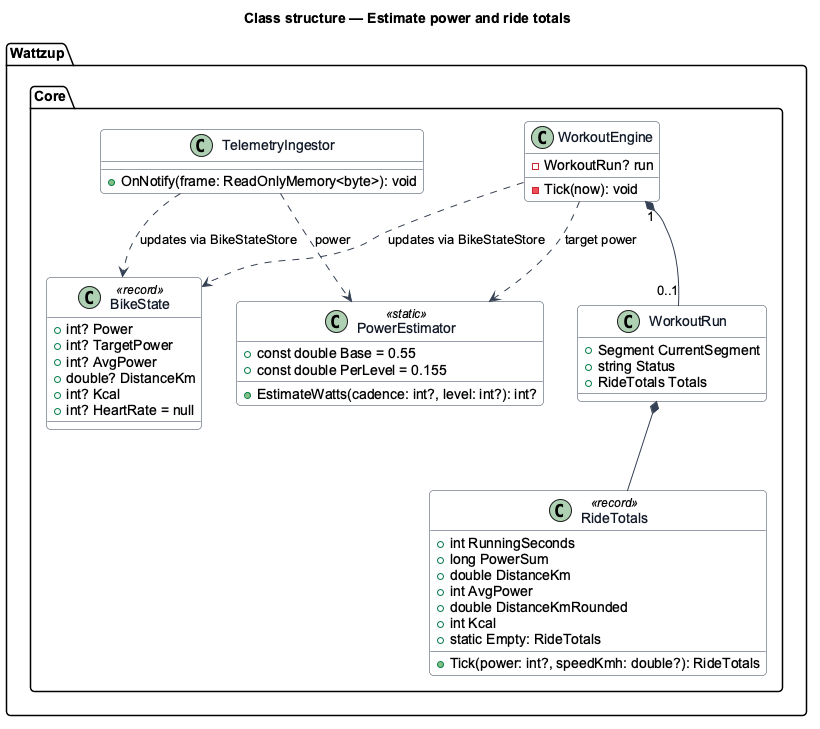

The diagram above was rendered by PlantUML. Its source (embedded in the PNG):
@startuml
skinparam backgroundColor #FFFFFF
skinparam shadowing false
skinparam roundcorner 8
skinparam defaultFontName Arial
skinparam ArrowColor #344054
skinparam class {
  BorderColor #344054
  FontColor #101828
  BackgroundColor #F9FAFB
}
title Class structure — Estimate power and ride totals

package "Wattzup.Core" {
  class PowerEstimator <<static>> {
    +const double Base = 0.55
    +const double PerLevel = 0.155
    +EstimateWatts(cadence: int?, level: int?): int?
  }
  class RideTotals <<record>> {
    +int RunningSeconds
    +long PowerSum
    +double DistanceKm
    +Tick(power: int?, speedKmh: double?): RideTotals
    +int AvgPower
    +double DistanceKmRounded
    +int Kcal
    +static Empty: RideTotals
  }
  class WorkoutRun {
    +Segment CurrentSegment
    +string Status
    +RideTotals Totals
  }
  class WorkoutEngine {
    -WorkoutRun? run
    -Tick(now): void
  }
  class TelemetryIngestor {
    +OnNotify(frame: ReadOnlyMemory<byte>): void
  }
  class BikeState <<record>> {
    +int? Power
    +int? TargetPower
    +int? AvgPower
    +double? DistanceKm
    +int? Kcal
    +int? HeartRate = null
  }
}

WorkoutEngine "1" *-- "0..1" WorkoutRun
WorkoutRun *-- RideTotals
WorkoutEngine ..> PowerEstimator : target power
TelemetryIngestor ..> PowerEstimator : power
WorkoutEngine ..> BikeState : updates via BikeStateStore
TelemetryIngestor ..> BikeState : updates via BikeStateStore
@enduml